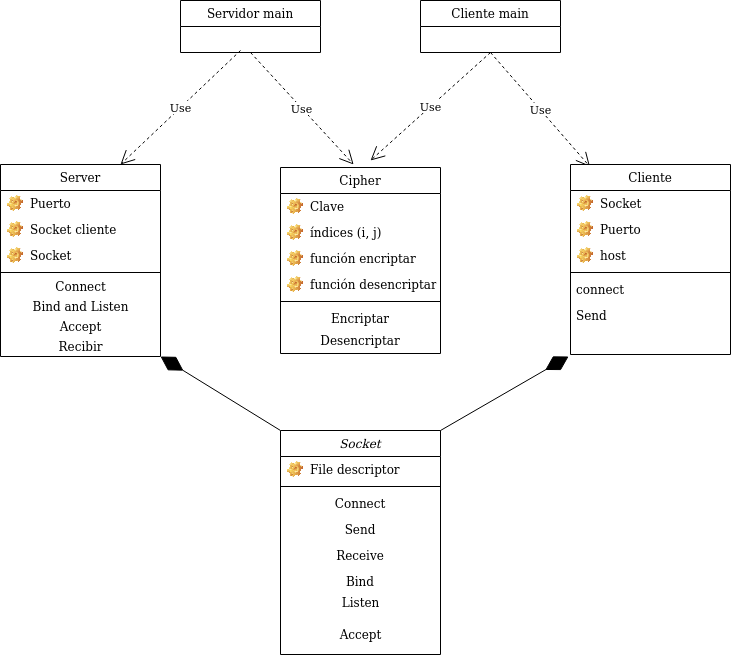

The diagram above was exported from draw.io. Its source (the exported page's mxGraphModel, read from the mxfile embedded in the PNG):
<mxGraphModel dx="738" dy="680" grid="1" gridSize="10" guides="1" tooltips="1" connect="1" arrows="1" fold="1" page="1" pageScale="1" pageWidth="827" pageHeight="1169" math="0" shadow="0">
  <root>
    <mxCell id="WIyWlLk6GJQsqaUBKTNV-0" />
    <mxCell id="WIyWlLk6GJQsqaUBKTNV-1" parent="WIyWlLk6GJQsqaUBKTNV-0" />
    <mxCell id="cNrDEgwMGCmdAIWVHQ7k-64" value="" style="endArrow=diamondThin;endFill=1;endSize=24;html=1;entryX=1;entryY=1;entryDx=0;entryDy=0;exitX=0;exitY=0;exitDx=0;exitDy=0;" edge="1" parent="WIyWlLk6GJQsqaUBKTNV-1" source="zkfFHV4jXpPFQw0GAbJ--0" target="zkfFHV4jXpPFQw0GAbJ--6">
      <mxGeometry width="160" relative="1" as="geometry">
        <mxPoint x="300" y="580" as="sourcePoint" />
        <mxPoint x="290" y="540" as="targetPoint" />
      </mxGeometry>
    </mxCell>
    <mxCell id="cNrDEgwMGCmdAIWVHQ7k-65" value="Use" style="endArrow=open;endSize=12;dashed=1;html=1;entryX=0.122;entryY=0.012;entryDx=0;entryDy=0;entryPerimeter=0;exitX=0.5;exitY=1;exitDx=0;exitDy=0;" edge="1" parent="WIyWlLk6GJQsqaUBKTNV-1" source="cNrDEgwMGCmdAIWVHQ7k-51" target="zkfFHV4jXpPFQw0GAbJ--17">
      <mxGeometry width="160" relative="1" as="geometry">
        <mxPoint x="540" y="200" as="sourcePoint" />
        <mxPoint x="740" y="226" as="targetPoint" />
      </mxGeometry>
    </mxCell>
    <mxCell id="cNrDEgwMGCmdAIWVHQ7k-66" value="Use" style="endArrow=open;endSize=12;dashed=1;html=1;exitX=0.5;exitY=1;exitDx=0;exitDy=0;entryX=0.457;entryY=-0.016;entryDx=0;entryDy=0;entryPerimeter=0;" edge="1" parent="WIyWlLk6GJQsqaUBKTNV-1" source="cNrDEgwMGCmdAIWVHQ7k-55" target="cNrDEgwMGCmdAIWVHQ7k-8">
      <mxGeometry width="160" relative="1" as="geometry">
        <mxPoint x="310" y="200" as="sourcePoint" />
        <mxPoint x="360" y="314" as="targetPoint" />
        <Array as="points" />
      </mxGeometry>
    </mxCell>
    <mxCell id="cNrDEgwMGCmdAIWVHQ7k-67" style="edgeStyle=orthogonalEdgeStyle;rounded=0;orthogonalLoop=1;jettySize=auto;html=1;exitX=0.25;exitY=0;exitDx=0;exitDy=0;entryX=0.069;entryY=-0.004;entryDx=0;entryDy=0;entryPerimeter=0;" edge="1" parent="WIyWlLk6GJQsqaUBKTNV-1" source="zkfFHV4jXpPFQw0GAbJ--0" target="zkfFHV4jXpPFQw0GAbJ--0">
      <mxGeometry relative="1" as="geometry" />
    </mxCell>
    <mxCell id="cNrDEgwMGCmdAIWVHQ7k-68" value="Use" style="endArrow=open;endSize=12;dashed=1;html=1;entryX=0.75;entryY=0;entryDx=0;entryDy=0;" edge="1" parent="WIyWlLk6GJQsqaUBKTNV-1" target="zkfFHV4jXpPFQw0GAbJ--6">
      <mxGeometry width="160" relative="1" as="geometry">
        <mxPoint x="280" y="200" as="sourcePoint" />
        <mxPoint x="140" y="176" as="targetPoint" />
        <Array as="points" />
      </mxGeometry>
    </mxCell>
    <mxCell id="cNrDEgwMGCmdAIWVHQ7k-71" value="Use" style="endArrow=open;endSize=12;dashed=1;html=1;exitX=0.5;exitY=1;exitDx=0;exitDy=0;" edge="1" parent="WIyWlLk6GJQsqaUBKTNV-1" source="cNrDEgwMGCmdAIWVHQ7k-51">
      <mxGeometry width="160" relative="1" as="geometry">
        <mxPoint x="570" y="212" as="sourcePoint" />
        <mxPoint x="410" y="310" as="targetPoint" />
        <Array as="points" />
      </mxGeometry>
    </mxCell>
    <mxCell id="cNrDEgwMGCmdAIWVHQ7k-55" value="Servidor main" style="swimlane;fontStyle=0;childLayout=stackLayout;horizontal=1;startSize=26;fillColor=none;horizontalStack=0;resizeParent=1;resizeParentMax=0;resizeLast=0;collapsible=1;marginBottom=0;align=center;" vertex="1" parent="WIyWlLk6GJQsqaUBKTNV-1">
      <mxGeometry x="220" y="150" width="140" height="52" as="geometry" />
    </mxCell>
    <mxCell id="cNrDEgwMGCmdAIWVHQ7k-51" value="Cliente main" style="swimlane;fontStyle=0;childLayout=stackLayout;horizontal=1;startSize=26;fillColor=none;horizontalStack=0;resizeParent=1;resizeParentMax=0;resizeLast=0;collapsible=1;marginBottom=0;align=center;" vertex="1" parent="WIyWlLk6GJQsqaUBKTNV-1">
      <mxGeometry x="460" y="150" width="140" height="52" as="geometry" />
    </mxCell>
    <mxCell id="zkfFHV4jXpPFQw0GAbJ--6" value="Server" style="swimlane;fontStyle=0;align=center;verticalAlign=top;childLayout=stackLayout;horizontal=1;startSize=26;horizontalStack=0;resizeParent=1;resizeLast=0;collapsible=1;marginBottom=0;rounded=0;shadow=0;strokeWidth=1;" parent="WIyWlLk6GJQsqaUBKTNV-1" vertex="1">
      <mxGeometry x="40" y="314" width="160" height="192" as="geometry">
        <mxRectangle x="130" y="380" width="160" height="26" as="alternateBounds" />
      </mxGeometry>
    </mxCell>
    <mxCell id="cNrDEgwMGCmdAIWVHQ7k-30" value="Puerto" style="label;fontStyle=0;strokeColor=none;fillColor=none;align=left;verticalAlign=top;overflow=hidden;spacingLeft=28;spacingRight=4;rotatable=0;points=[[0,0.5],[1,0.5]];portConstraint=eastwest;imageWidth=16;imageHeight=16;image=img/clipart/Gear_128x128.png" vertex="1" parent="zkfFHV4jXpPFQw0GAbJ--6">
      <mxGeometry y="26" width="160" height="26" as="geometry" />
    </mxCell>
    <mxCell id="cNrDEgwMGCmdAIWVHQ7k-32" value="Socket cliente" style="label;fontStyle=0;strokeColor=none;fillColor=none;align=left;verticalAlign=top;overflow=hidden;spacingLeft=28;spacingRight=4;rotatable=0;points=[[0,0.5],[1,0.5]];portConstraint=eastwest;imageWidth=16;imageHeight=16;image=img/clipart/Gear_128x128.png" vertex="1" parent="zkfFHV4jXpPFQw0GAbJ--6">
      <mxGeometry y="52" width="160" height="26" as="geometry" />
    </mxCell>
    <mxCell id="cNrDEgwMGCmdAIWVHQ7k-31" value="Socket" style="label;fontStyle=0;strokeColor=none;fillColor=none;align=left;verticalAlign=top;overflow=hidden;spacingLeft=28;spacingRight=4;rotatable=0;points=[[0,0.5],[1,0.5]];portConstraint=eastwest;imageWidth=16;imageHeight=16;image=img/clipart/Gear_128x128.png" vertex="1" parent="zkfFHV4jXpPFQw0GAbJ--6">
      <mxGeometry y="78" width="160" height="26" as="geometry" />
    </mxCell>
    <mxCell id="zkfFHV4jXpPFQw0GAbJ--9" value="" style="line;html=1;strokeWidth=1;align=left;verticalAlign=middle;spacingTop=-1;spacingLeft=3;spacingRight=3;rotatable=0;labelPosition=right;points=[];portConstraint=eastwest;" parent="zkfFHV4jXpPFQw0GAbJ--6" vertex="1">
      <mxGeometry y="104" width="160" height="8" as="geometry" />
    </mxCell>
    <mxCell id="cNrDEgwMGCmdAIWVHQ7k-33" value="Connect" style="text;html=1;align=center;verticalAlign=middle;resizable=0;points=[];autosize=1;" vertex="1" parent="zkfFHV4jXpPFQw0GAbJ--6">
      <mxGeometry y="112" width="160" height="20" as="geometry" />
    </mxCell>
    <mxCell id="cNrDEgwMGCmdAIWVHQ7k-35" value="Bind and Listen" style="text;html=1;align=center;verticalAlign=middle;resizable=0;points=[];autosize=1;" vertex="1" parent="zkfFHV4jXpPFQw0GAbJ--6">
      <mxGeometry y="132" width="160" height="20" as="geometry" />
    </mxCell>
    <mxCell id="cNrDEgwMGCmdAIWVHQ7k-34" value="&lt;div&gt;Accept&lt;/div&gt;" style="text;html=1;align=center;verticalAlign=middle;resizable=0;points=[];autosize=1;" vertex="1" parent="zkfFHV4jXpPFQw0GAbJ--6">
      <mxGeometry y="152" width="160" height="20" as="geometry" />
    </mxCell>
    <mxCell id="cNrDEgwMGCmdAIWVHQ7k-36" value="Recibir" style="text;html=1;align=center;verticalAlign=middle;resizable=0;points=[];autosize=1;" vertex="1" parent="zkfFHV4jXpPFQw0GAbJ--6">
      <mxGeometry y="172" width="160" height="20" as="geometry" />
    </mxCell>
    <mxCell id="cNrDEgwMGCmdAIWVHQ7k-8" value="Cipher" style="swimlane;fontStyle=0;childLayout=stackLayout;horizontal=1;startSize=26;fillColor=none;horizontalStack=0;resizeParent=1;resizeParentMax=0;resizeLast=0;collapsible=1;marginBottom=0;" vertex="1" parent="WIyWlLk6GJQsqaUBKTNV-1">
      <mxGeometry x="320" y="317" width="160" height="186" as="geometry" />
    </mxCell>
    <mxCell id="cNrDEgwMGCmdAIWVHQ7k-41" value="Clave" style="label;fontStyle=0;strokeColor=none;fillColor=none;align=left;verticalAlign=top;overflow=hidden;spacingLeft=28;spacingRight=4;rotatable=0;points=[[0,0.5],[1,0.5]];portConstraint=eastwest;imageWidth=16;imageHeight=16;image=img/clipart/Gear_128x128.png" vertex="1" parent="cNrDEgwMGCmdAIWVHQ7k-8">
      <mxGeometry y="26" width="160" height="26" as="geometry" />
    </mxCell>
    <mxCell id="cNrDEgwMGCmdAIWVHQ7k-45" value="índices (i, j)" style="label;fontStyle=0;strokeColor=none;fillColor=none;align=left;verticalAlign=top;overflow=hidden;spacingLeft=28;spacingRight=4;rotatable=0;points=[[0,0.5],[1,0.5]];portConstraint=eastwest;imageWidth=16;imageHeight=16;image=img/clipart/Gear_128x128.png" vertex="1" parent="cNrDEgwMGCmdAIWVHQ7k-8">
      <mxGeometry y="52" width="160" height="26" as="geometry" />
    </mxCell>
    <mxCell id="cNrDEgwMGCmdAIWVHQ7k-43" value="función encriptar" style="label;fontStyle=0;strokeColor=none;fillColor=none;align=left;verticalAlign=top;overflow=hidden;spacingLeft=28;spacingRight=4;rotatable=0;points=[[0,0.5],[1,0.5]];portConstraint=eastwest;imageWidth=16;imageHeight=16;image=img/clipart/Gear_128x128.png" vertex="1" parent="cNrDEgwMGCmdAIWVHQ7k-8">
      <mxGeometry y="78" width="160" height="26" as="geometry" />
    </mxCell>
    <mxCell id="cNrDEgwMGCmdAIWVHQ7k-44" value="función desencriptar" style="label;fontStyle=0;strokeColor=none;fillColor=none;align=left;verticalAlign=top;overflow=hidden;spacingLeft=28;spacingRight=4;rotatable=0;points=[[0,0.5],[1,0.5]];portConstraint=eastwest;imageWidth=16;imageHeight=16;image=img/clipart/Gear_128x128.png" vertex="1" parent="cNrDEgwMGCmdAIWVHQ7k-8">
      <mxGeometry y="104" width="160" height="26" as="geometry" />
    </mxCell>
    <mxCell id="cNrDEgwMGCmdAIWVHQ7k-49" value="" style="line;strokeWidth=1;fillColor=none;align=left;verticalAlign=middle;spacingTop=-1;spacingLeft=3;spacingRight=3;rotatable=0;labelPosition=right;points=[];portConstraint=eastwest;" vertex="1" parent="cNrDEgwMGCmdAIWVHQ7k-8">
      <mxGeometry y="130" width="160" height="8" as="geometry" />
    </mxCell>
    <mxCell id="cNrDEgwMGCmdAIWVHQ7k-11" value="Encriptar" style="text;strokeColor=none;fillColor=none;align=center;verticalAlign=top;spacingLeft=4;spacingRight=4;overflow=hidden;rotatable=0;points=[[0,0.5],[1,0.5]];portConstraint=eastwest;" vertex="1" parent="cNrDEgwMGCmdAIWVHQ7k-8">
      <mxGeometry y="138" width="160" height="22" as="geometry" />
    </mxCell>
    <mxCell id="cNrDEgwMGCmdAIWVHQ7k-50" value="Desencriptar" style="text;strokeColor=none;fillColor=none;align=center;verticalAlign=top;spacingLeft=4;spacingRight=4;overflow=hidden;rotatable=0;points=[[0,0.5],[1,0.5]];portConstraint=eastwest;" vertex="1" parent="cNrDEgwMGCmdAIWVHQ7k-8">
      <mxGeometry y="160" width="160" height="26" as="geometry" />
    </mxCell>
    <mxCell id="zkfFHV4jXpPFQw0GAbJ--17" value="Cliente" style="swimlane;fontStyle=0;align=center;verticalAlign=top;childLayout=stackLayout;horizontal=1;startSize=26;horizontalStack=0;resizeParent=1;resizeLast=0;collapsible=1;marginBottom=0;rounded=0;shadow=0;strokeWidth=1;" parent="WIyWlLk6GJQsqaUBKTNV-1" vertex="1">
      <mxGeometry x="610" y="314" width="160" height="190" as="geometry">
        <mxRectangle x="550" y="140" width="160" height="26" as="alternateBounds" />
      </mxGeometry>
    </mxCell>
    <mxCell id="cNrDEgwMGCmdAIWVHQ7k-26" value="Socket" style="label;fontStyle=0;strokeColor=none;fillColor=none;align=left;verticalAlign=top;overflow=hidden;spacingLeft=28;spacingRight=4;rotatable=0;points=[[0,0.5],[1,0.5]];portConstraint=eastwest;imageWidth=16;imageHeight=16;image=img/clipart/Gear_128x128.png" vertex="1" parent="zkfFHV4jXpPFQw0GAbJ--17">
      <mxGeometry y="26" width="160" height="26" as="geometry" />
    </mxCell>
    <mxCell id="cNrDEgwMGCmdAIWVHQ7k-27" value="Puerto" style="label;fontStyle=0;strokeColor=none;fillColor=none;align=left;verticalAlign=top;overflow=hidden;spacingLeft=28;spacingRight=4;rotatable=0;points=[[0,0.5],[1,0.5]];portConstraint=eastwest;imageWidth=16;imageHeight=16;image=img/clipart/Gear_128x128.png" vertex="1" parent="zkfFHV4jXpPFQw0GAbJ--17">
      <mxGeometry y="52" width="160" height="26" as="geometry" />
    </mxCell>
    <mxCell id="cNrDEgwMGCmdAIWVHQ7k-28" value="host" style="label;fontStyle=0;strokeColor=none;fillColor=none;align=left;verticalAlign=top;overflow=hidden;spacingLeft=28;spacingRight=4;rotatable=0;points=[[0,0.5],[1,0.5]];portConstraint=eastwest;imageWidth=16;imageHeight=16;image=img/clipart/Gear_128x128.png" vertex="1" parent="zkfFHV4jXpPFQw0GAbJ--17">
      <mxGeometry y="78" width="160" height="26" as="geometry" />
    </mxCell>
    <mxCell id="zkfFHV4jXpPFQw0GAbJ--23" value="" style="line;html=1;strokeWidth=1;align=left;verticalAlign=middle;spacingTop=-1;spacingLeft=3;spacingRight=3;rotatable=0;labelPosition=right;points=[];portConstraint=eastwest;" parent="zkfFHV4jXpPFQw0GAbJ--17" vertex="1">
      <mxGeometry y="104" width="160" height="8" as="geometry" />
    </mxCell>
    <mxCell id="zkfFHV4jXpPFQw0GAbJ--19" value="connect" style="text;align=left;verticalAlign=top;spacingLeft=4;spacingRight=4;overflow=hidden;rotatable=0;points=[[0,0.5],[1,0.5]];portConstraint=eastwest;rounded=0;shadow=0;html=0;" parent="zkfFHV4jXpPFQw0GAbJ--17" vertex="1">
      <mxGeometry y="112" width="160" height="26" as="geometry" />
    </mxCell>
    <mxCell id="zkfFHV4jXpPFQw0GAbJ--20" value="Send" style="text;align=left;verticalAlign=top;spacingLeft=4;spacingRight=4;overflow=hidden;rotatable=0;points=[[0,0.5],[1,0.5]];portConstraint=eastwest;rounded=0;shadow=0;html=0;" parent="zkfFHV4jXpPFQw0GAbJ--17" vertex="1">
      <mxGeometry y="138" width="160" height="52" as="geometry" />
    </mxCell>
    <mxCell id="zkfFHV4jXpPFQw0GAbJ--0" value="Socket" style="swimlane;fontStyle=2;align=center;verticalAlign=top;childLayout=stackLayout;horizontal=1;startSize=26;horizontalStack=0;resizeParent=1;resizeLast=0;collapsible=1;marginBottom=0;rounded=0;shadow=0;strokeWidth=1;" parent="WIyWlLk6GJQsqaUBKTNV-1" vertex="1">
      <mxGeometry x="320" y="580" width="160" height="224" as="geometry">
        <mxRectangle x="230" y="140" width="160" height="26" as="alternateBounds" />
      </mxGeometry>
    </mxCell>
    <mxCell id="cNrDEgwMGCmdAIWVHQ7k-13" value="File descriptor" style="label;fontStyle=0;strokeColor=none;fillColor=none;align=left;verticalAlign=top;overflow=hidden;spacingLeft=28;spacingRight=4;rotatable=0;points=[[0,0.5],[1,0.5]];portConstraint=eastwest;imageWidth=16;imageHeight=16;image=img/clipart/Gear_128x128.png" vertex="1" parent="zkfFHV4jXpPFQw0GAbJ--0">
      <mxGeometry y="26" width="160" height="26" as="geometry" />
    </mxCell>
    <mxCell id="zkfFHV4jXpPFQw0GAbJ--4" value="" style="line;html=1;strokeWidth=1;align=left;verticalAlign=middle;spacingTop=-1;spacingLeft=3;spacingRight=3;rotatable=0;labelPosition=right;points=[];portConstraint=eastwest;" parent="zkfFHV4jXpPFQw0GAbJ--0" vertex="1">
      <mxGeometry y="52" width="160" height="8" as="geometry" />
    </mxCell>
    <mxCell id="zkfFHV4jXpPFQw0GAbJ--1" value="Connect" style="text;align=center;verticalAlign=top;spacingLeft=4;spacingRight=4;overflow=hidden;rotatable=0;points=[[0,0.5],[1,0.5]];portConstraint=eastwest;" parent="zkfFHV4jXpPFQw0GAbJ--0" vertex="1">
      <mxGeometry y="60" width="160" height="26" as="geometry" />
    </mxCell>
    <mxCell id="zkfFHV4jXpPFQw0GAbJ--2" value="Send" style="text;align=center;verticalAlign=top;spacingLeft=4;spacingRight=4;overflow=hidden;rotatable=0;points=[[0,0.5],[1,0.5]];portConstraint=eastwest;rounded=0;shadow=0;html=0;" parent="zkfFHV4jXpPFQw0GAbJ--0" vertex="1">
      <mxGeometry y="86" width="160" height="26" as="geometry" />
    </mxCell>
    <mxCell id="zkfFHV4jXpPFQw0GAbJ--3" value="Receive" style="text;align=center;verticalAlign=top;spacingLeft=4;spacingRight=4;overflow=hidden;rotatable=0;points=[[0,0.5],[1,0.5]];portConstraint=eastwest;rounded=0;shadow=0;html=0;" parent="zkfFHV4jXpPFQw0GAbJ--0" vertex="1">
      <mxGeometry y="112" width="160" height="26" as="geometry" />
    </mxCell>
    <mxCell id="zkfFHV4jXpPFQw0GAbJ--5" value="Bind" style="text;align=center;verticalAlign=top;spacingLeft=4;spacingRight=4;overflow=hidden;rotatable=0;points=[[0,0.5],[1,0.5]];portConstraint=eastwest;" parent="zkfFHV4jXpPFQw0GAbJ--0" vertex="1">
      <mxGeometry y="138" width="160" height="26" as="geometry" />
    </mxCell>
    <mxCell id="cNrDEgwMGCmdAIWVHQ7k-39" value="&lt;div&gt;Listen&lt;/div&gt;&lt;div&gt;&lt;br&gt;&lt;/div&gt;" style="text;html=1;align=center;verticalAlign=middle;resizable=0;points=[];autosize=1;" vertex="1" parent="zkfFHV4jXpPFQw0GAbJ--0">
      <mxGeometry y="164" width="160" height="30" as="geometry" />
    </mxCell>
    <mxCell id="cNrDEgwMGCmdAIWVHQ7k-40" value="&lt;div&gt;Accept&lt;/div&gt;" style="text;html=1;align=center;verticalAlign=middle;resizable=0;points=[];autosize=1;" vertex="1" parent="zkfFHV4jXpPFQw0GAbJ--0">
      <mxGeometry y="194" width="160" height="20" as="geometry" />
    </mxCell>
    <mxCell id="cNrDEgwMGCmdAIWVHQ7k-73" value="" style="endArrow=diamondThin;endFill=1;endSize=24;html=1;entryX=-0.012;entryY=1.038;entryDx=0;entryDy=0;entryPerimeter=0;exitX=1;exitY=0;exitDx=0;exitDy=0;" edge="1" parent="WIyWlLk6GJQsqaUBKTNV-1" source="zkfFHV4jXpPFQw0GAbJ--0" target="zkfFHV4jXpPFQw0GAbJ--20">
      <mxGeometry width="160" relative="1" as="geometry">
        <mxPoint x="440" y="570" as="sourcePoint" />
        <mxPoint x="600" y="570" as="targetPoint" />
      </mxGeometry>
    </mxCell>
  </root>
</mxGraphModel>